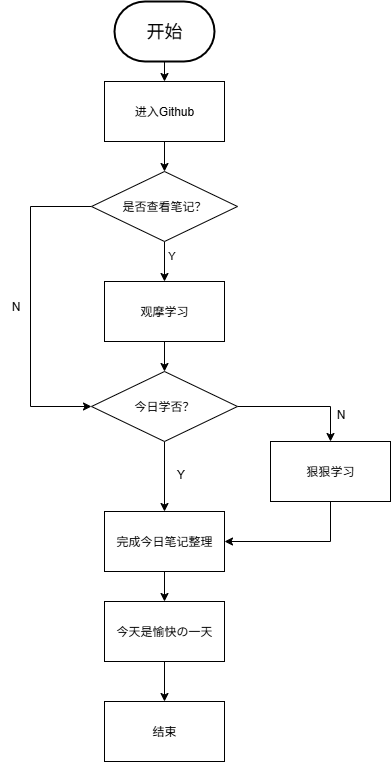

The diagram above was exported from draw.io. Its source (the exported page's mxGraphModel, read from the mxfile embedded in the PNG):
<mxGraphModel dx="741" dy="2892" grid="1" gridSize="10" guides="1" tooltips="1" connect="1" arrows="1" fold="1" page="1" pageScale="1" pageWidth="827" pageHeight="1169" math="0" shadow="0">
  <root>
    <mxCell id="0" />
    <mxCell id="1" parent="0" />
    <mxCell id="aP4pCbDG4kdhStg1uBm9-5" style="edgeStyle=orthogonalEdgeStyle;rounded=0;orthogonalLoop=1;jettySize=auto;html=1;exitX=0.5;exitY=1;exitDx=0;exitDy=0;exitPerimeter=0;entryX=0.5;entryY=0;entryDx=0;entryDy=0;" edge="1" parent="1" source="aP4pCbDG4kdhStg1uBm9-1" target="aP4pCbDG4kdhStg1uBm9-4">
      <mxGeometry relative="1" as="geometry" />
    </mxCell>
    <mxCell id="aP4pCbDG4kdhStg1uBm9-1" value="&lt;font style=&quot;font-size: 18px;&quot;&gt;开始&lt;/font&gt;" style="strokeWidth=2;html=1;shape=mxgraph.flowchart.terminator;whiteSpace=wrap;" vertex="1" parent="1">
      <mxGeometry x="314" y="-1910" width="100" height="60" as="geometry" />
    </mxCell>
    <mxCell id="aP4pCbDG4kdhStg1uBm9-9" style="edgeStyle=orthogonalEdgeStyle;rounded=0;orthogonalLoop=1;jettySize=auto;html=1;exitX=0.5;exitY=1;exitDx=0;exitDy=0;entryX=0.5;entryY=0;entryDx=0;entryDy=0;" edge="1" parent="1" source="aP4pCbDG4kdhStg1uBm9-4" target="aP4pCbDG4kdhStg1uBm9-8">
      <mxGeometry relative="1" as="geometry" />
    </mxCell>
    <mxCell id="aP4pCbDG4kdhStg1uBm9-4" value="进入Github" style="rounded=0;whiteSpace=wrap;html=1;" vertex="1" parent="1">
      <mxGeometry x="304" y="-1830" width="120" height="60" as="geometry" />
    </mxCell>
    <mxCell id="aP4pCbDG4kdhStg1uBm9-11" style="edgeStyle=orthogonalEdgeStyle;rounded=0;orthogonalLoop=1;jettySize=auto;html=1;exitX=0.5;exitY=1;exitDx=0;exitDy=0;entryX=0.5;entryY=0;entryDx=0;entryDy=0;" edge="1" parent="1" source="aP4pCbDG4kdhStg1uBm9-8" target="aP4pCbDG4kdhStg1uBm9-10">
      <mxGeometry relative="1" as="geometry" />
    </mxCell>
    <mxCell id="aP4pCbDG4kdhStg1uBm9-12" value="Y&lt;div&gt;&lt;br&gt;&lt;/div&gt;" style="edgeLabel;html=1;align=center;verticalAlign=middle;resizable=0;points=[];" vertex="1" connectable="0" parent="aP4pCbDG4kdhStg1uBm9-11">
      <mxGeometry x="-0.25" y="4" relative="1" as="geometry">
        <mxPoint x="2" y="5" as="offset" />
      </mxGeometry>
    </mxCell>
    <mxCell id="aP4pCbDG4kdhStg1uBm9-29" style="edgeStyle=orthogonalEdgeStyle;rounded=0;orthogonalLoop=1;jettySize=auto;html=1;exitX=0;exitY=0.5;exitDx=0;exitDy=0;entryX=0;entryY=0.5;entryDx=0;entryDy=0;" edge="1" parent="1" source="aP4pCbDG4kdhStg1uBm9-8" target="aP4pCbDG4kdhStg1uBm9-17">
      <mxGeometry relative="1" as="geometry">
        <Array as="points">
          <mxPoint x="230" y="-1705" />
          <mxPoint x="230" y="-1505" />
        </Array>
      </mxGeometry>
    </mxCell>
    <mxCell id="aP4pCbDG4kdhStg1uBm9-8" value="是否查看笔记？" style="rhombus;whiteSpace=wrap;html=1;" vertex="1" parent="1">
      <mxGeometry x="291" y="-1740" width="146" height="70" as="geometry" />
    </mxCell>
    <mxCell id="aP4pCbDG4kdhStg1uBm9-18" style="edgeStyle=orthogonalEdgeStyle;rounded=0;orthogonalLoop=1;jettySize=auto;html=1;exitX=0.5;exitY=1;exitDx=0;exitDy=0;entryX=0.5;entryY=0;entryDx=0;entryDy=0;" edge="1" parent="1" source="aP4pCbDG4kdhStg1uBm9-10" target="aP4pCbDG4kdhStg1uBm9-17">
      <mxGeometry relative="1" as="geometry" />
    </mxCell>
    <mxCell id="aP4pCbDG4kdhStg1uBm9-10" value="观摩学习" style="rounded=0;whiteSpace=wrap;html=1;" vertex="1" parent="1">
      <mxGeometry x="304" y="-1630" width="120" height="60" as="geometry" />
    </mxCell>
    <mxCell id="aP4pCbDG4kdhStg1uBm9-20" style="edgeStyle=orthogonalEdgeStyle;rounded=0;orthogonalLoop=1;jettySize=auto;html=1;exitX=0.5;exitY=1;exitDx=0;exitDy=0;entryX=0.5;entryY=0;entryDx=0;entryDy=0;" edge="1" parent="1" source="aP4pCbDG4kdhStg1uBm9-17" target="aP4pCbDG4kdhStg1uBm9-19">
      <mxGeometry relative="1" as="geometry" />
    </mxCell>
    <mxCell id="aP4pCbDG4kdhStg1uBm9-26" style="edgeStyle=orthogonalEdgeStyle;rounded=0;orthogonalLoop=1;jettySize=auto;html=1;exitX=1;exitY=0.5;exitDx=0;exitDy=0;entryX=0.5;entryY=0;entryDx=0;entryDy=0;" edge="1" parent="1" source="aP4pCbDG4kdhStg1uBm9-17" target="aP4pCbDG4kdhStg1uBm9-22">
      <mxGeometry relative="1" as="geometry" />
    </mxCell>
    <mxCell id="aP4pCbDG4kdhStg1uBm9-17" value="今日学否？" style="rhombus;whiteSpace=wrap;html=1;" vertex="1" parent="1">
      <mxGeometry x="291" y="-1540" width="146" height="70" as="geometry" />
    </mxCell>
    <mxCell id="aP4pCbDG4kdhStg1uBm9-24" style="edgeStyle=orthogonalEdgeStyle;rounded=0;orthogonalLoop=1;jettySize=auto;html=1;exitX=0.5;exitY=1;exitDx=0;exitDy=0;entryX=0.5;entryY=0;entryDx=0;entryDy=0;" edge="1" parent="1" source="aP4pCbDG4kdhStg1uBm9-19" target="aP4pCbDG4kdhStg1uBm9-23">
      <mxGeometry relative="1" as="geometry" />
    </mxCell>
    <mxCell id="aP4pCbDG4kdhStg1uBm9-19" value="完成今日笔记整理" style="rounded=0;whiteSpace=wrap;html=1;" vertex="1" parent="1">
      <mxGeometry x="304" y="-1400" width="120" height="60" as="geometry" />
    </mxCell>
    <mxCell id="aP4pCbDG4kdhStg1uBm9-28" style="edgeStyle=orthogonalEdgeStyle;rounded=0;orthogonalLoop=1;jettySize=auto;html=1;exitX=0.5;exitY=1;exitDx=0;exitDy=0;entryX=1;entryY=0.5;entryDx=0;entryDy=0;" edge="1" parent="1" source="aP4pCbDG4kdhStg1uBm9-22" target="aP4pCbDG4kdhStg1uBm9-19">
      <mxGeometry relative="1" as="geometry" />
    </mxCell>
    <mxCell id="aP4pCbDG4kdhStg1uBm9-22" value="狠狠学习" style="rounded=0;whiteSpace=wrap;html=1;" vertex="1" parent="1">
      <mxGeometry x="470" y="-1470" width="120" height="60" as="geometry" />
    </mxCell>
    <mxCell id="aP4pCbDG4kdhStg1uBm9-33" style="edgeStyle=orthogonalEdgeStyle;rounded=0;orthogonalLoop=1;jettySize=auto;html=1;exitX=0.5;exitY=1;exitDx=0;exitDy=0;entryX=0.5;entryY=0;entryDx=0;entryDy=0;" edge="1" parent="1" source="aP4pCbDG4kdhStg1uBm9-23" target="aP4pCbDG4kdhStg1uBm9-32">
      <mxGeometry relative="1" as="geometry" />
    </mxCell>
    <mxCell id="aP4pCbDG4kdhStg1uBm9-23" value="今天是愉快の一天" style="rounded=0;whiteSpace=wrap;html=1;" vertex="1" parent="1">
      <mxGeometry x="304" y="-1310" width="120" height="60" as="geometry" />
    </mxCell>
    <mxCell id="aP4pCbDG4kdhStg1uBm9-25" value="Y" style="text;html=1;align=center;verticalAlign=middle;resizable=0;points=[];autosize=1;strokeColor=none;fillColor=none;" vertex="1" parent="1">
      <mxGeometry x="365" y="-1452" width="30" height="30" as="geometry" />
    </mxCell>
    <mxCell id="aP4pCbDG4kdhStg1uBm9-27" value="N" style="text;html=1;align=center;verticalAlign=middle;resizable=0;points=[];autosize=1;strokeColor=none;fillColor=none;" vertex="1" parent="1">
      <mxGeometry x="525" y="-1512" width="30" height="30" as="geometry" />
    </mxCell>
    <mxCell id="aP4pCbDG4kdhStg1uBm9-30" value="N" style="text;html=1;align=center;verticalAlign=middle;resizable=0;points=[];autosize=1;strokeColor=none;fillColor=none;" vertex="1" parent="1">
      <mxGeometry x="200" y="-1620" width="30" height="30" as="geometry" />
    </mxCell>
    <mxCell id="aP4pCbDG4kdhStg1uBm9-32" value="结束" style="rounded=0;whiteSpace=wrap;html=1;" vertex="1" parent="1">
      <mxGeometry x="304" y="-1210" width="120" height="60" as="geometry" />
    </mxCell>
  </root>
</mxGraphModel>